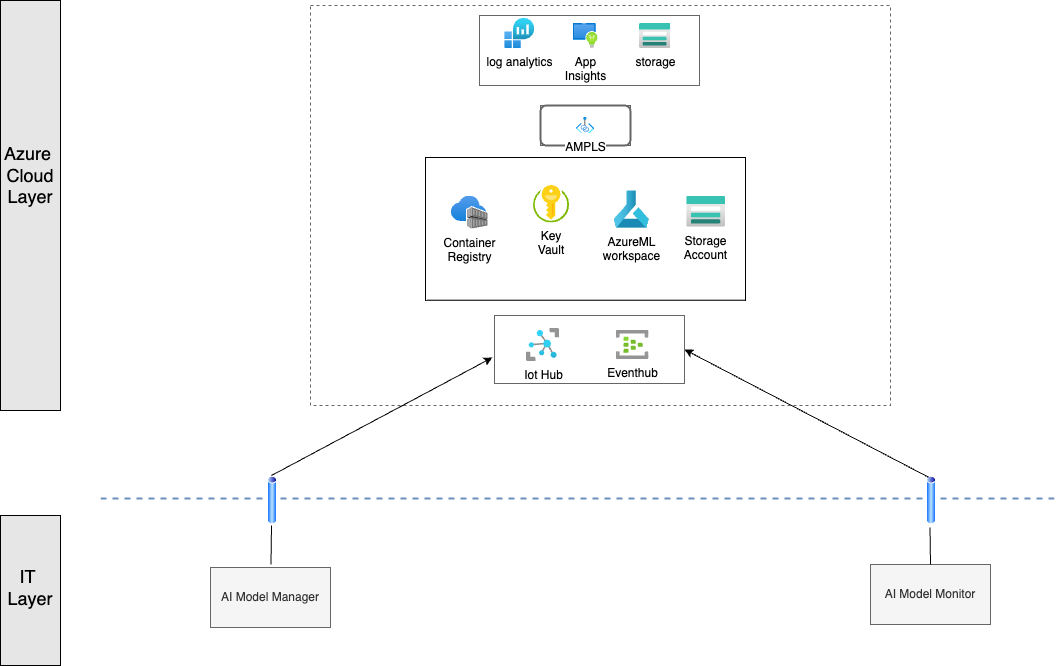

The diagram above was exported from draw.io. Its source (the exported page's mxGraphModel, read from the mxfile embedded in the PNG):
<mxGraphModel dx="1745" dy="1828" grid="1" gridSize="10" guides="1" tooltips="1" connect="1" arrows="1" fold="1" page="1" pageScale="1" pageWidth="827" pageHeight="1169" background="#FFFFFF" math="0" shadow="0">
  <root>
    <mxCell id="0" />
    <mxCell id="1" parent="0" />
    <mxCell id="2" value="" style="rounded=0;whiteSpace=wrap;html=1;dashed=1;strokeColor=#666666;strokeWidth=1;fillColor=#FFFFFF;fontColor=#333333;" parent="1" vertex="1">
      <mxGeometry x="40" width="580" height="400" as="geometry" />
    </mxCell>
    <mxCell id="3" value="" style="group;whiteSpace=wrap;fontColor=#333333;fillColor=#FFFFFF;strokeColor=none;container=0;" parent="1" vertex="1" connectable="0">
      <mxGeometry x="147.5" y="92" width="335" height="202.69" as="geometry" />
    </mxCell>
    <mxCell id="9" value="" style="rounded=0;whiteSpace=wrap;html=1;fontColor=#333333;fillColor=#FFFFFF;strokeColor=#666666;" parent="1" vertex="1">
      <mxGeometry x="209" y="10" width="220" height="70" as="geometry" />
    </mxCell>
    <mxCell id="10" value="storage" style="image;aspect=fixed;html=1;points=[];align=center;fontSize=12;image=img/lib/azure2/storage/Storage_Accounts.svg;fontColor=#000000;fillColor=#FFFFFF;labelBackgroundColor=#FFFFFF;" parent="1" vertex="1">
      <mxGeometry x="369" y="18" width="31.25" height="25" as="geometry" />
    </mxCell>
    <mxCell id="11" value="log analytics" style="image;aspect=fixed;html=1;points=[];align=center;fontSize=12;image=img/lib/azure2/management_governance/Log_Analytics_Workspaces.svg;fontColor=#000000;fillColor=#FFFFFF;labelBackgroundColor=#FFFFFF;" parent="1" vertex="1">
      <mxGeometry x="234.17999999999995" y="13" width="30" height="30" as="geometry" />
    </mxCell>
    <mxCell id="12" value="App Insights" style="image;aspect=fixed;html=1;points=[];align=center;fontSize=12;image=img/lib/azure2/analytics/Endpoint_Analytics.svg;whiteSpace=wrap;fontColor=#000000;fillColor=#FFFFFF;labelBackgroundColor=#FFFFFF;" parent="1" vertex="1">
      <mxGeometry x="302.5" y="18" width="25" height="25" as="geometry" />
    </mxCell>
    <mxCell id="16" value="" style="line;strokeWidth=2;fillColor=#007FFF;align=left;verticalAlign=middle;spacingTop=-1;spacingLeft=3;spacingRight=3;rotatable=0;labelPosition=right;points=[];portConstraint=eastwest;strokeColor=#6c8ebf;dashed=1;" parent="1" vertex="1">
      <mxGeometry x="-170" y="489" width="960" height="8" as="geometry" />
    </mxCell>
    <mxCell id="17" value="AI Model Manager" style="rounded=0;whiteSpace=wrap;html=1;fillColor=#f5f5f5;fontColor=#333333;strokeColor=#666666;" parent="1" vertex="1">
      <mxGeometry x="-60" y="562" width="120" height="60" as="geometry" />
    </mxCell>
    <mxCell id="18" value="AI Model Monitor" style="rounded=0;whiteSpace=wrap;html=1;fillColor=#f5f5f5;fontColor=#333333;strokeColor=#666666;" parent="1" vertex="1">
      <mxGeometry x="600" y="559" width="120" height="60" as="geometry" />
    </mxCell>
    <mxCell id="19" value="" style="rounded=0;whiteSpace=wrap;html=1;fillColor=#E6E6E6;" parent="1" vertex="1">
      <mxGeometry x="-270" y="-5" width="60" height="410" as="geometry" />
    </mxCell>
    <mxCell id="20" value="&lt;font style=&quot;font-size: 18px;&quot;&gt;Azure&amp;nbsp;&lt;br&gt;Cloud&lt;br&gt;Layer&lt;/font&gt;" style="text;html=1;strokeColor=none;fillColor=none;align=center;verticalAlign=middle;whiteSpace=wrap;rounded=0;" parent="1" vertex="1">
      <mxGeometry x="-270" y="154.5" width="60" height="30" as="geometry" />
    </mxCell>
    <mxCell id="21" value="" style="rounded=0;whiteSpace=wrap;html=1;fillColor=#E6E6E6;" parent="1" vertex="1">
      <mxGeometry x="-270" y="510" width="60" height="150" as="geometry" />
    </mxCell>
    <mxCell id="22" value="IT&amp;nbsp;&lt;br style=&quot;font-size: 18px;&quot;&gt;Layer" style="text;html=1;strokeColor=none;fillColor=none;align=center;verticalAlign=middle;whiteSpace=wrap;rounded=0;fontSize=18;" parent="1" vertex="1">
      <mxGeometry x="-270" y="567" width="60" height="30" as="geometry" />
    </mxCell>
    <mxCell id="23" value="" style="image;aspect=fixed;perimeter=ellipsePerimeter;html=1;align=center;shadow=0;dashed=0;spacingTop=3;image=img/lib/active_directory/tunnel.svg;direction=south;" parent="1" vertex="1">
      <mxGeometry x="-4" y="470" width="10" height="50" as="geometry" />
    </mxCell>
    <mxCell id="24" value="" style="image;aspect=fixed;perimeter=ellipsePerimeter;html=1;align=center;shadow=0;dashed=0;spacingTop=3;image=img/lib/active_directory/tunnel.svg;direction=south;" parent="1" vertex="1">
      <mxGeometry x="655" y="470" width="10" height="50" as="geometry" />
    </mxCell>
    <mxCell id="25" value="" style="endArrow=none;html=1;rounded=0;entryX=1;entryY=0.5;entryDx=0;entryDy=0;strokeColor=#000000;" parent="1" target="23" edge="1">
      <mxGeometry width="50" height="50" relative="1" as="geometry">
        <mxPoint x="0.5" y="559" as="sourcePoint" />
        <mxPoint x="0.5" y="529" as="targetPoint" />
      </mxGeometry>
    </mxCell>
    <mxCell id="26" value="" style="endArrow=none;html=1;rounded=0;exitX=0.5;exitY=0;exitDx=0;exitDy=0;strokeColor=#000000;" parent="1" source="18" edge="1">
      <mxGeometry width="50" height="50" relative="1" as="geometry">
        <mxPoint x="660" y="550" as="sourcePoint" />
        <mxPoint x="659.5" y="522" as="targetPoint" />
      </mxGeometry>
    </mxCell>
    <mxCell id="27" value="" style="endArrow=classic;html=1;rounded=0;exitX=0;exitY=0.5;exitDx=0;exitDy=0;entryX=-0.011;entryY=0.618;entryDx=0;entryDy=0;entryPerimeter=0;strokeColor=#000000;" parent="1" source="23" target="30" edge="1">
      <mxGeometry width="50" height="50" relative="1" as="geometry">
        <mxPoint x="40" y="470" as="sourcePoint" />
        <mxPoint x="220" y="430" as="targetPoint" />
      </mxGeometry>
    </mxCell>
    <mxCell id="28" value="" style="endArrow=classic;html=1;rounded=0;exitX=0;exitY=0.75;exitDx=0;exitDy=0;entryX=1;entryY=0.5;entryDx=0;entryDy=0;strokeColor=#000000;" parent="1" source="24" target="30" edge="1">
      <mxGeometry width="50" height="50" relative="1" as="geometry">
        <mxPoint x="650" y="470" as="sourcePoint" />
        <mxPoint x="330" y="420" as="targetPoint" />
      </mxGeometry>
    </mxCell>
    <mxCell id="29" value="" style="group;fontColor=#FFFFFF;fillColor=#FFFFFF;strokeColor=#666666;container=0;" parent="1" vertex="1" connectable="0">
      <mxGeometry x="224" y="310" width="190" height="68" as="geometry" />
    </mxCell>
    <mxCell id="4" value="" style="rounded=0;whiteSpace=wrap;html=1;fontColor=#000000;fillColor=#FFFFFF;strokeColor=#000000;" parent="1" vertex="1">
      <mxGeometry x="155" y="152" width="320" height="142.69" as="geometry" />
    </mxCell>
    <mxCell id="5" value="Container Registry" style="image;aspect=fixed;html=1;points=[];align=center;fontSize=12;image=img/lib/azure2/containers/Container_Registries.svg;whiteSpace=wrap;fontColor=#000000;labelBackgroundColor=#FFFFFF;" parent="1" vertex="1">
      <mxGeometry x="180.86" y="190.72692307692307" width="36.79" height="33" as="geometry" />
    </mxCell>
    <mxCell id="6" value="Key Vault" style="image;sketch=0;aspect=fixed;html=1;points=[];align=center;fontSize=12;image=img/lib/mscae/Key_Vaults.svg;whiteSpace=wrap;fontColor=#000000;labelBackgroundColor=#FFFFFF;" parent="1" vertex="1">
      <mxGeometry x="263.05" y="179.99615384615385" width="36" height="37.5" as="geometry" />
    </mxCell>
    <mxCell id="7" value="AzureML workspace" style="image;aspect=fixed;html=1;points=[];align=center;fontSize=12;image=img/lib/azure2/ai_machine_learning/Machine_Learning.svg;whiteSpace=wrap;fontColor=#000000;labelBackgroundColor=#FFFFFF;" parent="1" vertex="1">
      <mxGeometry x="343.59" y="185.36153846153846" width="35.3" height="37.5" as="geometry" />
    </mxCell>
    <mxCell id="8" value="Storage Account" style="image;aspect=fixed;html=1;points=[];align=center;fontSize=12;image=img/lib/azure2/storage/Storage_Accounts.svg;whiteSpace=wrap;fontColor=#000000;labelBackgroundColor=#FFFFFF;" parent="1" vertex="1">
      <mxGeometry x="416.25" y="190.72692307692307" width="38.75" height="31" as="geometry" />
    </mxCell>
    <mxCell id="13" value="" style="group;fontColor=#333333;fillColor=#FFFFFF;strokeColor=#666666;labelBackgroundColor=#FFFFFF;" parent="1" vertex="1" connectable="0">
      <mxGeometry x="270" y="100" width="90" height="40" as="geometry" />
    </mxCell>
    <mxCell id="14" value="" style="rounded=1;whiteSpace=wrap;html=1;strokeWidth=2;strokeColor=#666666;fontColor=#333333;fillColor=#FFFFFF;" parent="13" vertex="1">
      <mxGeometry width="90" height="40" as="geometry" />
    </mxCell>
    <mxCell id="15" value="AMPLS" style="image;aspect=fixed;html=1;points=[];align=center;fontSize=12;image=img/lib/azure2/networking/Private_Link.svg;fontColor=#000000;labelBackgroundColor=#FFFFFF;" parent="13" vertex="1">
      <mxGeometry x="35.86" y="11.623333333333333" width="18.281081081081084" height="16.756756756756754" as="geometry" />
    </mxCell>
    <mxCell id="30" value="" style="rounded=0;whiteSpace=wrap;html=1;fontColor=#333333;fillColor=#FFFFFF;strokeColor=#666666;" parent="1" vertex="1">
      <mxGeometry x="224" y="310" width="190" height="68" as="geometry" />
    </mxCell>
    <mxCell id="31" value="Eventhub" style="image;aspect=fixed;html=1;points=[];align=center;fontSize=12;image=img/lib/azure2/iot/Event_Hubs.svg;fontColor=#000000;labelBackgroundColor=#FFFFFF;" parent="1" vertex="1">
      <mxGeometry x="346" y="325" width="32.39" height="29" as="geometry" />
    </mxCell>
    <mxCell id="32" value="Iot Hub" style="image;aspect=fixed;html=1;points=[];align=center;fontSize=12;image=img/lib/azure2/iot/IoT_Hub.svg;fontColor=#000000;labelBackgroundColor=#FFFFFF;" parent="1" vertex="1">
      <mxGeometry x="256" y="323" width="33" height="33" as="geometry" />
    </mxCell>
  </root>
</mxGraphModel>